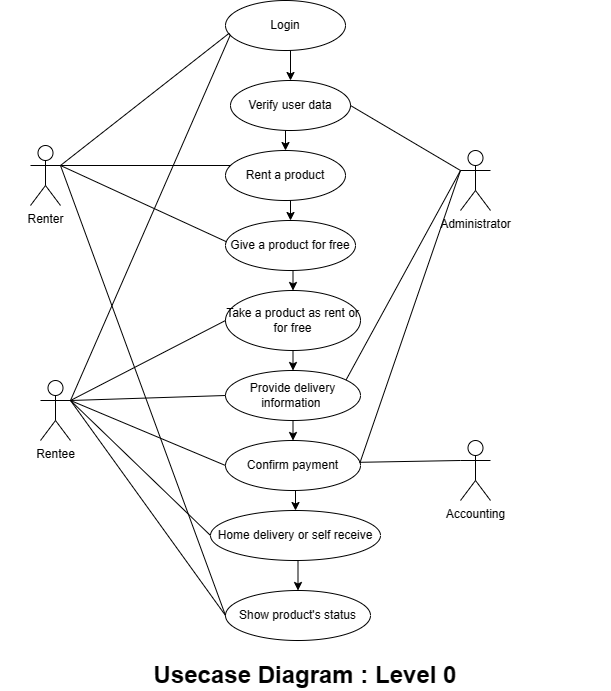

The diagram above was exported from draw.io. Its source (the exported page's mxGraphModel, read from the mxfile embedded in the PNG):
<mxGraphModel dx="1050" dy="573" grid="1" gridSize="10" guides="1" tooltips="1" connect="1" arrows="1" fold="1" page="1" pageScale="1" pageWidth="850" pageHeight="1100" background="#ffffff" math="0" shadow="0">
  <root>
    <mxCell id="0" />
    <mxCell id="1" parent="0" />
    <mxCell id="FqfICDUO_jnVQ6-hRqGB-17" style="edgeStyle=orthogonalEdgeStyle;rounded=0;orthogonalLoop=1;jettySize=auto;html=1;exitX=0.5;exitY=1;exitDx=0;exitDy=0;entryX=0.5;entryY=0;entryDx=0;entryDy=0;" parent="1" source="FqfICDUO_jnVQ6-hRqGB-1" target="FqfICDUO_jnVQ6-hRqGB-4" edge="1">
      <mxGeometry relative="1" as="geometry" />
    </mxCell>
    <mxCell id="FqfICDUO_jnVQ6-hRqGB-1" value="Login" style="ellipse;whiteSpace=wrap;html=1;" parent="1" vertex="1">
      <mxGeometry x="335" y="100" width="120" height="50" as="geometry" />
    </mxCell>
    <mxCell id="FqfICDUO_jnVQ6-hRqGB-19" style="edgeStyle=orthogonalEdgeStyle;rounded=0;orthogonalLoop=1;jettySize=auto;html=1;exitX=0.5;exitY=1;exitDx=0;exitDy=0;entryX=0.5;entryY=0;entryDx=0;entryDy=0;" parent="1" source="FqfICDUO_jnVQ6-hRqGB-4" target="FqfICDUO_jnVQ6-hRqGB-7" edge="1">
      <mxGeometry relative="1" as="geometry" />
    </mxCell>
    <mxCell id="FqfICDUO_jnVQ6-hRqGB-4" value="Verify user data" style="ellipse;whiteSpace=wrap;html=1;" parent="1" vertex="1">
      <mxGeometry x="340" y="180" width="120" height="50" as="geometry" />
    </mxCell>
    <mxCell id="FqfICDUO_jnVQ6-hRqGB-21" style="edgeStyle=orthogonalEdgeStyle;rounded=0;orthogonalLoop=1;jettySize=auto;html=1;exitX=0.5;exitY=1;exitDx=0;exitDy=0;entryX=0.5;entryY=0;entryDx=0;entryDy=0;" parent="1" source="FqfICDUO_jnVQ6-hRqGB-7" target="FqfICDUO_jnVQ6-hRqGB-10" edge="1">
      <mxGeometry relative="1" as="geometry" />
    </mxCell>
    <mxCell id="FqfICDUO_jnVQ6-hRqGB-7" value="Rent a product" style="ellipse;whiteSpace=wrap;html=1;" parent="1" vertex="1">
      <mxGeometry x="335" y="250" width="120" height="50" as="geometry" />
    </mxCell>
    <mxCell id="FqfICDUO_jnVQ6-hRqGB-22" style="edgeStyle=orthogonalEdgeStyle;rounded=0;orthogonalLoop=1;jettySize=auto;html=1;exitX=0.5;exitY=1;exitDx=0;exitDy=0;entryX=0.5;entryY=0;entryDx=0;entryDy=0;" parent="1" source="FqfICDUO_jnVQ6-hRqGB-10" target="FqfICDUO_jnVQ6-hRqGB-11" edge="1">
      <mxGeometry relative="1" as="geometry" />
    </mxCell>
    <mxCell id="FqfICDUO_jnVQ6-hRqGB-10" value="Give a product for free" style="ellipse;whiteSpace=wrap;html=1;" parent="1" vertex="1">
      <mxGeometry x="335" y="320" width="130" height="50" as="geometry" />
    </mxCell>
    <mxCell id="FqfICDUO_jnVQ6-hRqGB-24" style="edgeStyle=orthogonalEdgeStyle;rounded=0;orthogonalLoop=1;jettySize=auto;html=1;exitX=0.5;exitY=1;exitDx=0;exitDy=0;entryX=0.5;entryY=0;entryDx=0;entryDy=0;" parent="1" source="FqfICDUO_jnVQ6-hRqGB-11" target="FqfICDUO_jnVQ6-hRqGB-15" edge="1">
      <mxGeometry relative="1" as="geometry" />
    </mxCell>
    <mxCell id="FqfICDUO_jnVQ6-hRqGB-11" value="Take a product as rent or for free" style="ellipse;whiteSpace=wrap;html=1;" parent="1" vertex="1">
      <mxGeometry x="335" y="390" width="135" height="60" as="geometry" />
    </mxCell>
    <mxCell id="FqfICDUO_jnVQ6-hRqGB-25" style="edgeStyle=orthogonalEdgeStyle;rounded=0;orthogonalLoop=1;jettySize=auto;html=1;exitX=0.5;exitY=1;exitDx=0;exitDy=0;entryX=0.5;entryY=0;entryDx=0;entryDy=0;" parent="1" source="FqfICDUO_jnVQ6-hRqGB-12" target="FqfICDUO_jnVQ6-hRqGB-13" edge="1">
      <mxGeometry relative="1" as="geometry" />
    </mxCell>
    <mxCell id="FqfICDUO_jnVQ6-hRqGB-12" value="Confirm payment" style="ellipse;whiteSpace=wrap;html=1;" parent="1" vertex="1">
      <mxGeometry x="335" y="540" width="135" height="50" as="geometry" />
    </mxCell>
    <mxCell id="FqfICDUO_jnVQ6-hRqGB-26" style="edgeStyle=orthogonalEdgeStyle;rounded=0;orthogonalLoop=1;jettySize=auto;html=1;exitX=0.5;exitY=1;exitDx=0;exitDy=0;entryX=0.5;entryY=0;entryDx=0;entryDy=0;" parent="1" source="FqfICDUO_jnVQ6-hRqGB-13" target="FqfICDUO_jnVQ6-hRqGB-14" edge="1">
      <mxGeometry relative="1" as="geometry" />
    </mxCell>
    <mxCell id="FqfICDUO_jnVQ6-hRqGB-13" value="Home delivery or self receive" style="ellipse;whiteSpace=wrap;html=1;" parent="1" vertex="1">
      <mxGeometry x="320" y="610" width="170" height="50" as="geometry" />
    </mxCell>
    <mxCell id="FqfICDUO_jnVQ6-hRqGB-14" value="Show product's status" style="ellipse;whiteSpace=wrap;html=1;" parent="1" vertex="1">
      <mxGeometry x="335" y="690" width="145" height="50" as="geometry" />
    </mxCell>
    <mxCell id="FqfICDUO_jnVQ6-hRqGB-23" style="edgeStyle=orthogonalEdgeStyle;rounded=0;orthogonalLoop=1;jettySize=auto;html=1;exitX=0.5;exitY=1;exitDx=0;exitDy=0;entryX=0.5;entryY=0;entryDx=0;entryDy=0;" parent="1" source="FqfICDUO_jnVQ6-hRqGB-15" target="FqfICDUO_jnVQ6-hRqGB-12" edge="1">
      <mxGeometry relative="1" as="geometry" />
    </mxCell>
    <mxCell id="FqfICDUO_jnVQ6-hRqGB-15" value="Provide delivery information&amp;nbsp;" style="ellipse;whiteSpace=wrap;html=1;" parent="1" vertex="1">
      <mxGeometry x="335" y="470" width="135" height="50" as="geometry" />
    </mxCell>
    <mxCell id="FqfICDUO_jnVQ6-hRqGB-29" value="Renter" style="shape=umlActor;verticalLabelPosition=bottom;verticalAlign=top;html=1;outlineConnect=0;" parent="1" vertex="1">
      <mxGeometry x="140" y="245" width="30" height="60" as="geometry" />
    </mxCell>
    <mxCell id="FqfICDUO_jnVQ6-hRqGB-31" value="Rentee" style="shape=umlActor;verticalLabelPosition=bottom;verticalAlign=top;html=1;outlineConnect=0;" parent="1" vertex="1">
      <mxGeometry x="150" y="480" width="30" height="60" as="geometry" />
    </mxCell>
    <mxCell id="FqfICDUO_jnVQ6-hRqGB-32" value="Administrator" style="shape=umlActor;verticalLabelPosition=bottom;verticalAlign=top;html=1;outlineConnect=0;" parent="1" vertex="1">
      <mxGeometry x="570" y="250" width="30" height="60" as="geometry" />
    </mxCell>
    <mxCell id="FqfICDUO_jnVQ6-hRqGB-69" value="" style="endArrow=none;html=1;rounded=0;exitX=1;exitY=0.3333333333333333;exitDx=0;exitDy=0;exitPerimeter=0;entryX=0.032;entryY=0.652;entryDx=0;entryDy=0;entryPerimeter=0;" parent="1" source="FqfICDUO_jnVQ6-hRqGB-29" target="FqfICDUO_jnVQ6-hRqGB-1" edge="1">
      <mxGeometry width="50" height="50" relative="1" as="geometry">
        <mxPoint x="480" y="350" as="sourcePoint" />
        <mxPoint x="530" y="300" as="targetPoint" />
      </mxGeometry>
    </mxCell>
    <mxCell id="FqfICDUO_jnVQ6-hRqGB-70" value="" style="endArrow=none;html=1;rounded=0;exitX=1;exitY=0.3333333333333333;exitDx=0;exitDy=0;exitPerimeter=0;entryX=0.041;entryY=0.685;entryDx=0;entryDy=0;entryPerimeter=0;" parent="1" source="FqfICDUO_jnVQ6-hRqGB-31" target="FqfICDUO_jnVQ6-hRqGB-1" edge="1">
      <mxGeometry width="50" height="50" relative="1" as="geometry">
        <mxPoint x="480" y="350" as="sourcePoint" />
        <mxPoint x="350" y="140" as="targetPoint" />
      </mxGeometry>
    </mxCell>
    <mxCell id="FqfICDUO_jnVQ6-hRqGB-71" value="" style="endArrow=none;html=1;rounded=0;exitX=1;exitY=0.3333333333333333;exitDx=0;exitDy=0;exitPerimeter=0;" parent="1" source="FqfICDUO_jnVQ6-hRqGB-29" edge="1">
      <mxGeometry width="50" height="50" relative="1" as="geometry">
        <mxPoint x="480" y="350" as="sourcePoint" />
        <mxPoint x="340" y="265" as="targetPoint" />
      </mxGeometry>
    </mxCell>
    <mxCell id="FqfICDUO_jnVQ6-hRqGB-72" value="" style="endArrow=none;html=1;rounded=0;exitX=1;exitY=0.3333333333333333;exitDx=0;exitDy=0;exitPerimeter=0;entryX=0.008;entryY=0.426;entryDx=0;entryDy=0;entryPerimeter=0;" parent="1" source="FqfICDUO_jnVQ6-hRqGB-29" target="FqfICDUO_jnVQ6-hRqGB-10" edge="1">
      <mxGeometry width="50" height="50" relative="1" as="geometry">
        <mxPoint x="480" y="350" as="sourcePoint" />
        <mxPoint x="330" y="350" as="targetPoint" />
      </mxGeometry>
    </mxCell>
    <mxCell id="FqfICDUO_jnVQ6-hRqGB-73" value="" style="endArrow=none;html=1;rounded=0;exitX=1;exitY=0.3333333333333333;exitDx=0;exitDy=0;exitPerimeter=0;entryX=0;entryY=0.5;entryDx=0;entryDy=0;" parent="1" source="FqfICDUO_jnVQ6-hRqGB-31" target="FqfICDUO_jnVQ6-hRqGB-11" edge="1">
      <mxGeometry width="50" height="50" relative="1" as="geometry">
        <mxPoint x="480" y="350" as="sourcePoint" />
        <mxPoint x="330" y="420" as="targetPoint" />
      </mxGeometry>
    </mxCell>
    <mxCell id="FqfICDUO_jnVQ6-hRqGB-75" value="" style="endArrow=none;html=1;rounded=0;exitX=0.893;exitY=0.189;exitDx=0;exitDy=0;exitPerimeter=0;entryX=0;entryY=0.3333333333333333;entryDx=0;entryDy=0;entryPerimeter=0;" parent="1" source="FqfICDUO_jnVQ6-hRqGB-15" target="FqfICDUO_jnVQ6-hRqGB-32" edge="1">
      <mxGeometry width="50" height="50" relative="1" as="geometry">
        <mxPoint x="470" y="500" as="sourcePoint" />
        <mxPoint x="540" y="270" as="targetPoint" />
      </mxGeometry>
    </mxCell>
    <mxCell id="FqfICDUO_jnVQ6-hRqGB-76" value="" style="endArrow=none;html=1;rounded=0;entryX=0;entryY=0.3333333333333333;entryDx=0;entryDy=0;entryPerimeter=0;exitX=1;exitY=0.5;exitDx=0;exitDy=0;" parent="1" source="FqfICDUO_jnVQ6-hRqGB-4" target="FqfICDUO_jnVQ6-hRqGB-32" edge="1">
      <mxGeometry width="50" height="50" relative="1" as="geometry">
        <mxPoint x="470" y="300" as="sourcePoint" />
        <mxPoint x="520" y="250" as="targetPoint" />
      </mxGeometry>
    </mxCell>
    <mxCell id="FqfICDUO_jnVQ6-hRqGB-77" value="" style="endArrow=none;html=1;rounded=0;exitX=0.994;exitY=0.436;exitDx=0;exitDy=0;entryX=0;entryY=0.3333333333333333;entryDx=0;entryDy=0;entryPerimeter=0;exitPerimeter=0;" parent="1" source="FqfICDUO_jnVQ6-hRqGB-12" target="FqfICDUO_jnVQ6-hRqGB-78" edge="1">
      <mxGeometry width="50" height="50" relative="1" as="geometry">
        <mxPoint x="480" y="450" as="sourcePoint" />
        <mxPoint x="530" y="400" as="targetPoint" />
      </mxGeometry>
    </mxCell>
    <mxCell id="FqfICDUO_jnVQ6-hRqGB-78" value="Accounting" style="shape=umlActor;verticalLabelPosition=bottom;verticalAlign=top;html=1;outlineConnect=0;" parent="1" vertex="1">
      <mxGeometry x="570" y="540" width="30" height="60" as="geometry" />
    </mxCell>
    <mxCell id="Iy4Loag0iWarqCM0_VKa-7" value="" style="endArrow=none;html=1;rounded=0;fontSize=7;exitX=1;exitY=0.3333333333333333;exitDx=0;exitDy=0;exitPerimeter=0;entryX=0;entryY=0.5;entryDx=0;entryDy=0;" parent="1" source="FqfICDUO_jnVQ6-hRqGB-29" target="FqfICDUO_jnVQ6-hRqGB-14" edge="1">
      <mxGeometry width="50" height="50" relative="1" as="geometry">
        <mxPoint x="210" y="260" as="sourcePoint" />
        <mxPoint x="300" y="560" as="targetPoint" />
      </mxGeometry>
    </mxCell>
    <mxCell id="Iy4Loag0iWarqCM0_VKa-8" value="" style="endArrow=none;html=1;rounded=0;fontSize=7;exitX=1;exitY=0.3333333333333333;exitDx=0;exitDy=0;exitPerimeter=0;entryX=0;entryY=0.5;entryDx=0;entryDy=0;" parent="1" source="FqfICDUO_jnVQ6-hRqGB-31" target="FqfICDUO_jnVQ6-hRqGB-14" edge="1">
      <mxGeometry width="50" height="50" relative="1" as="geometry">
        <mxPoint x="220" y="275" as="sourcePoint" />
        <mxPoint x="330" y="645" as="targetPoint" />
      </mxGeometry>
    </mxCell>
    <mxCell id="Iy4Loag0iWarqCM0_VKa-9" value="" style="endArrow=none;html=1;rounded=0;fontSize=7;entryX=0;entryY=0.5;entryDx=0;entryDy=0;" parent="1" target="FqfICDUO_jnVQ6-hRqGB-15" edge="1">
      <mxGeometry width="50" height="50" relative="1" as="geometry">
        <mxPoint x="180" y="500" as="sourcePoint" />
        <mxPoint x="120" y="520" as="targetPoint" />
      </mxGeometry>
    </mxCell>
    <mxCell id="Iy4Loag0iWarqCM0_VKa-10" value="" style="endArrow=none;html=1;rounded=0;fontSize=7;entryX=0;entryY=0.5;entryDx=0;entryDy=0;" parent="1" target="FqfICDUO_jnVQ6-hRqGB-12" edge="1">
      <mxGeometry width="50" height="50" relative="1" as="geometry">
        <mxPoint x="180" y="500" as="sourcePoint" />
        <mxPoint x="90" y="530" as="targetPoint" />
      </mxGeometry>
    </mxCell>
    <mxCell id="Iy4Loag0iWarqCM0_VKa-11" value="" style="endArrow=none;html=1;rounded=0;fontSize=7;entryX=0;entryY=0.5;entryDx=0;entryDy=0;exitX=1;exitY=0.3333333333333333;exitDx=0;exitDy=0;exitPerimeter=0;" parent="1" source="FqfICDUO_jnVQ6-hRqGB-31" target="FqfICDUO_jnVQ6-hRqGB-13" edge="1">
      <mxGeometry width="50" height="50" relative="1" as="geometry">
        <mxPoint x="80" y="550" as="sourcePoint" />
        <mxPoint x="130" y="500" as="targetPoint" />
      </mxGeometry>
    </mxCell>
    <mxCell id="Iy4Loag0iWarqCM0_VKa-15" value="" style="endArrow=none;html=1;rounded=0;fontSize=7;exitX=0.996;exitY=0.445;exitDx=0;exitDy=0;exitPerimeter=0;" parent="1" source="FqfICDUO_jnVQ6-hRqGB-12" edge="1">
      <mxGeometry width="50" height="50" relative="1" as="geometry">
        <mxPoint x="470" y="560" as="sourcePoint" />
        <mxPoint x="570" y="270" as="targetPoint" />
      </mxGeometry>
    </mxCell>
    <mxCell id="Iy4Loag0iWarqCM0_VKa-16" value="&lt;font style=&quot;font-size: 24px;&quot;&gt;&lt;b&gt;Usecase Diagram : Level 0&lt;/b&gt;&lt;/font&gt;" style="text;html=1;strokeColor=none;fillColor=none;align=center;verticalAlign=middle;whiteSpace=wrap;rounded=0;fontSize=7;" parent="1" vertex="1">
      <mxGeometry x="110" y="760" width="610" height="30" as="geometry" />
    </mxCell>
  </root>
</mxGraphModel>